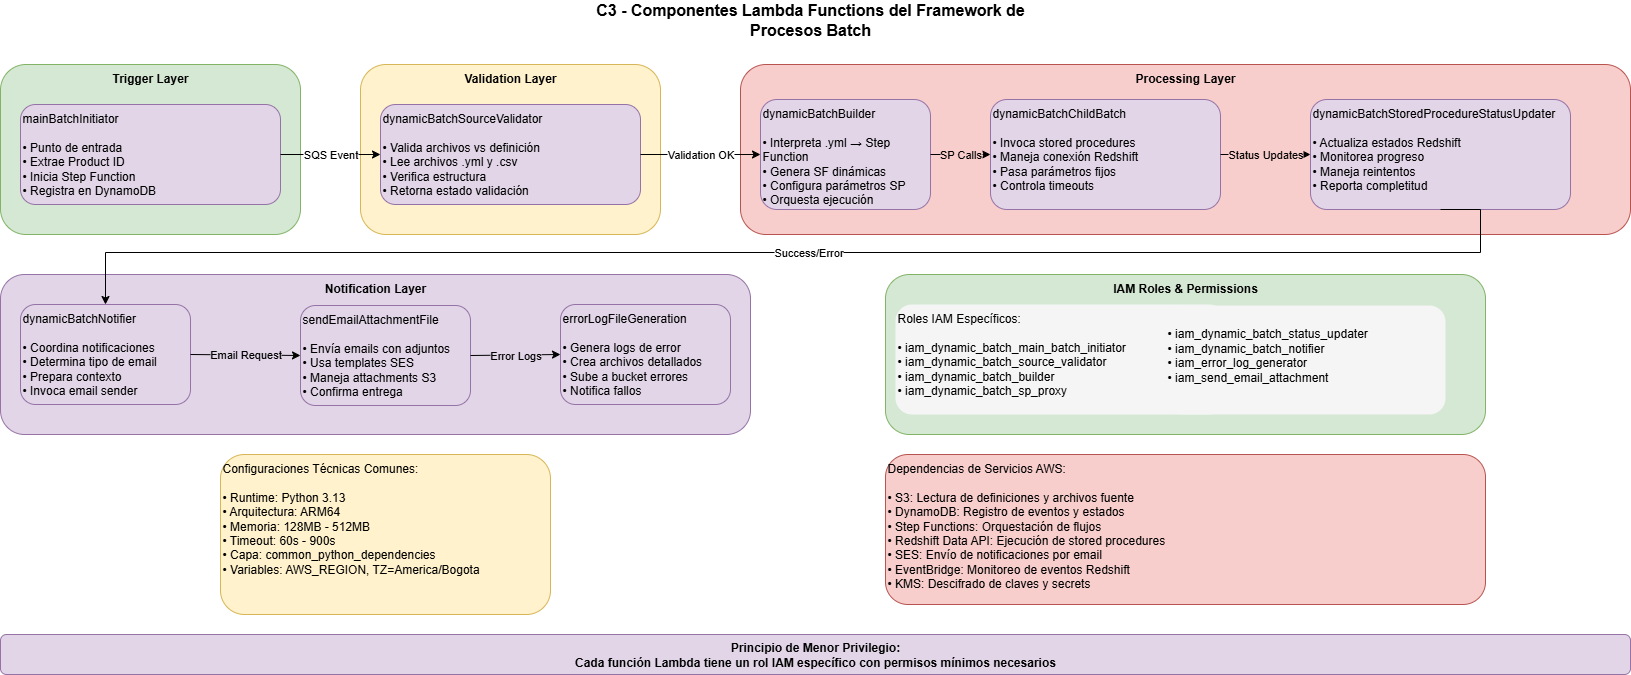

The diagram above was exported from draw.io. Its source (the exported page's mxGraphModel, read from the mxfile embedded in the PNG):
<mxGraphModel dx="1426" dy="841" grid="1" gridSize="10" guides="1" tooltips="1" connect="1" arrows="1" fold="1" page="1" pageScale="1" pageWidth="1600" pageHeight="1000" math="0" shadow="0">
  <root>
    <mxCell id="0" />
    <mxCell id="1" parent="0" />
    <mxCell id="title" value="C3 - Componentes Lambda Functions del Framework de Procesos Batch" style="text;html=1;strokeColor=none;fillColor=none;align=center;verticalAlign=middle;whiteSpace=wrap;rounded=0;fontSize=16;fontStyle=1;" parent="1" vertex="1">
      <mxGeometry x="600" y="20" width="500" height="30" as="geometry" />
    </mxCell>
    <mxCell id="trigger-layer" value="Trigger Layer" style="rounded=1;whiteSpace=wrap;html=1;fillColor=#d5e8d4;strokeColor=#82b366;verticalAlign=top;fontSize=12;fontStyle=1;" parent="1" vertex="1">
      <mxGeometry x="40" y="80" width="300" height="170" as="geometry" />
    </mxCell>
    <mxCell id="main-initiator" value="mainBatchInitiator&#10;&#10;• Punto de entrada&#10;• Extrae Product ID&#10;• Inicia Step Function&#10;• Registra en DynamoDB" style="rounded=1;whiteSpace=wrap;html=1;fillColor=#e1d5e7;strokeColor=#9673a6;align=left;verticalAlign=top;" parent="1" vertex="1">
      <mxGeometry x="60" y="120" width="260" height="100" as="geometry" />
    </mxCell>
    <mxCell id="validation-layer" value="Validation Layer" style="rounded=1;whiteSpace=wrap;html=1;fillColor=#fff2cc;strokeColor=#d6b656;verticalAlign=top;fontSize=12;fontStyle=1;" parent="1" vertex="1">
      <mxGeometry x="400" y="80" width="300" height="170" as="geometry" />
    </mxCell>
    <mxCell id="source-validator" value="dynamicBatchSourceValidator&#10;&#10;• Valida archivos vs definición&#10;• Lee archivos .yml y .csv&#10;• Verifica estructura&#10;• Retorna estado validación" style="rounded=1;whiteSpace=wrap;html=1;fillColor=#e1d5e7;strokeColor=#9673a6;align=left;verticalAlign=top;" parent="1" vertex="1">
      <mxGeometry x="420" y="120" width="260" height="100" as="geometry" />
    </mxCell>
    <mxCell id="processing-layer" value="Processing Layer" style="rounded=1;whiteSpace=wrap;html=1;fillColor=#f8cecc;strokeColor=#b85450;verticalAlign=top;fontSize=12;fontStyle=1;" parent="1" vertex="1">
      <mxGeometry x="780" y="80" width="890" height="170" as="geometry" />
    </mxCell>
    <mxCell id="batch-builder" value="dynamicBatchBuilder&#10;&#10;• Interpreta .yml → Step Function&#10;• Genera SF dinámicas&#10;• Configura parámetros SP&#10;• Orquesta ejecución" style="rounded=1;whiteSpace=wrap;html=1;fillColor=#e1d5e7;strokeColor=#9673a6;align=left;verticalAlign=top;" parent="1" vertex="1">
      <mxGeometry x="800" y="115" width="170" height="110" as="geometry" />
    </mxCell>
    <mxCell id="sp-proxy" value="dynamicBatchChildBatch&lt;br&gt;&lt;br&gt;• Invoca stored procedures&lt;br&gt;• Maneja conexión Redshift&lt;br&gt;• Pasa parámetros fijos&lt;br&gt;• Controla timeouts" style="rounded=1;whiteSpace=wrap;html=1;fillColor=#e1d5e7;strokeColor=#9673a6;align=left;verticalAlign=top;" parent="1" vertex="1">
      <mxGeometry x="1030" y="115" width="230" height="110" as="geometry" />
    </mxCell>
    <mxCell id="status-updater" value="dynamicBatchStoredProcedureStatusUpdater&#10;&#10;• Actualiza estados Redshift&#10;• Monitorea progreso&#10;• Maneja reintentos&#10;• Reporta completitud" style="rounded=1;whiteSpace=wrap;html=1;fillColor=#e1d5e7;strokeColor=#9673a6;align=left;verticalAlign=top;" parent="1" vertex="1">
      <mxGeometry x="1350" y="115" width="260" height="110" as="geometry" />
    </mxCell>
    <mxCell id="notification-layer" value="Notification Layer" style="rounded=1;whiteSpace=wrap;html=1;fillColor=#e1d5e7;strokeColor=#9673a6;verticalAlign=top;fontSize=12;fontStyle=1;" parent="1" vertex="1">
      <mxGeometry x="40" y="290" width="750" height="160" as="geometry" />
    </mxCell>
    <mxCell id="notifier" value="dynamicBatchNotifier&#10;&#10;• Coordina notificaciones&#10;• Determina tipo de email&#10;• Prepara contexto&#10;• Invoca email sender" style="rounded=1;whiteSpace=wrap;html=1;fillColor=#e1d5e7;strokeColor=#9673a6;align=left;verticalAlign=top;" parent="1" vertex="1">
      <mxGeometry x="60" y="320" width="170" height="100" as="geometry" />
    </mxCell>
    <mxCell id="email-sender" value="sendEmailAttachmentFile&#10;&#10;• Envía emails con adjuntos&#10;• Usa templates SES&#10;• Maneja attachments S3&#10;• Confirma entrega" style="rounded=1;whiteSpace=wrap;html=1;fillColor=#e1d5e7;strokeColor=#9673a6;align=left;verticalAlign=top;" parent="1" vertex="1">
      <mxGeometry x="340" y="321" width="170" height="100" as="geometry" />
    </mxCell>
    <mxCell id="error-generator" value="errorLogFileGeneration&#10;&#10;• Genera logs de error&#10;• Crea archivos detallados&#10;• Sube a bucket errores&#10;• Notifica fallos" style="rounded=1;whiteSpace=wrap;html=1;fillColor=#e1d5e7;strokeColor=#9673a6;align=left;verticalAlign=top;" parent="1" vertex="1">
      <mxGeometry x="600" y="320" width="170" height="100" as="geometry" />
    </mxCell>
    <mxCell id="iam-layer" value="IAM Roles &amp; Permissions" style="rounded=1;whiteSpace=wrap;html=1;fillColor=#d5e8d4;strokeColor=#82b366;verticalAlign=top;fontSize=12;fontStyle=1;" parent="1" vertex="1">
      <mxGeometry x="925" y="290" width="600" height="160" as="geometry" />
    </mxCell>
    <mxCell id="iam-roles" value="Roles IAM Específicos:&lt;br&gt;&lt;br&gt;• iam_dynamic_batch_main_batch_initiator&lt;br&gt;• iam_dynamic_batch_source_validator&lt;br&gt;• iam_dynamic_batch_builder&lt;br&gt;• iam_dynamic_batch_sp_proxy" style="rounded=1;whiteSpace=wrap;html=1;fillColor=#f5f5f5;strokeColor=none;align=left;verticalAlign=top;" parent="1" vertex="1">
      <mxGeometry x="935" y="320" width="330" height="110" as="geometry" />
    </mxCell>
    <mxCell id="flow1" value="SQS Event" style="endArrow=classic;html=1;rounded=0;exitX=1;exitY=0.5;exitDx=0;exitDy=0;entryX=0;entryY=0.5;entryDx=0;entryDy=0;" parent="1" source="main-initiator" target="source-validator" edge="1">
      <mxGeometry width="50" height="50" relative="1" as="geometry">
        <mxPoint x="600" y="500" as="sourcePoint" />
        <mxPoint x="650" y="450" as="targetPoint" />
      </mxGeometry>
    </mxCell>
    <mxCell id="flow2" value="Validation OK" style="endArrow=classic;html=1;rounded=0;exitX=1;exitY=0.5;exitDx=0;exitDy=0;entryX=0;entryY=0.5;entryDx=0;entryDy=0;" parent="1" source="source-validator" target="batch-builder" edge="1">
      <mxGeometry width="50" height="50" relative="1" as="geometry">
        <mxPoint x="600" y="500" as="sourcePoint" />
        <mxPoint x="650" y="450" as="targetPoint" />
      </mxGeometry>
    </mxCell>
    <mxCell id="flow3" value="SP Calls" style="endArrow=classic;html=1;rounded=0;exitX=1;exitY=0.5;exitDx=0;exitDy=0;entryX=0;entryY=0.5;entryDx=0;entryDy=0;labelBackgroundColor=light-dark(#f8cecc, #ededed);" parent="1" source="batch-builder" target="sp-proxy" edge="1">
      <mxGeometry width="50" height="50" relative="1" as="geometry">
        <mxPoint x="630" y="500" as="sourcePoint" />
        <mxPoint x="680" y="450" as="targetPoint" />
      </mxGeometry>
    </mxCell>
    <mxCell id="flow4" value="Status Updates" style="endArrow=classic;html=1;rounded=0;exitX=1;exitY=0.5;exitDx=0;exitDy=0;entryX=0;entryY=0.5;entryDx=0;entryDy=0;labelBackgroundColor=light-dark(#f8cecc, #ededed);" parent="1" source="sp-proxy" target="status-updater" edge="1">
      <mxGeometry width="50" height="50" relative="1" as="geometry">
        <mxPoint x="630" y="500" as="sourcePoint" />
        <mxPoint x="680" y="450" as="targetPoint" />
      </mxGeometry>
    </mxCell>
    <mxCell id="flow5" value="Success/Error" style="endArrow=classic;html=1;rounded=0;exitX=0.5;exitY=1;exitDx=0;exitDy=0;entryX=0.5;entryY=0;entryDx=0;entryDy=0;edgeStyle=orthogonalEdgeStyle;" parent="1" source="status-updater" target="notifier" edge="1">
      <mxGeometry width="50" height="50" relative="1" as="geometry">
        <mxPoint x="1520" y="228" as="sourcePoint" />
        <mxPoint x="145" y="318" as="targetPoint" />
        <Array as="points">
          <mxPoint x="1520" y="268" />
          <mxPoint x="145" y="268" />
        </Array>
      </mxGeometry>
    </mxCell>
    <mxCell id="flow6" value="Email Request" style="endArrow=classic;html=1;rounded=0;exitX=1;exitY=0.5;exitDx=0;exitDy=0;entryX=0;entryY=0.5;entryDx=0;entryDy=0;labelBackgroundColor=light-dark(#e1d5e7, #ededed);" parent="1" source="notifier" target="email-sender" edge="1">
      <mxGeometry width="50" height="50" relative="1" as="geometry">
        <mxPoint x="590" y="500" as="sourcePoint" />
        <mxPoint x="640" y="450" as="targetPoint" />
        <mxPoint as="offset" />
      </mxGeometry>
    </mxCell>
    <mxCell id="flow7" value="Error Logs" style="endArrow=classic;html=1;rounded=0;exitX=1;exitY=0.5;exitDx=0;exitDy=0;entryX=0;entryY=0.5;entryDx=0;entryDy=0;labelBackgroundColor=light-dark(#e1d5e7, #ededed);" parent="1" source="email-sender" target="error-generator" edge="1">
      <mxGeometry width="50" height="50" relative="1" as="geometry">
        <mxPoint x="590" y="500" as="sourcePoint" />
        <mxPoint x="640" y="450" as="targetPoint" />
      </mxGeometry>
    </mxCell>
    <mxCell id="tech-specs" value="Configuraciones Técnicas Comunes:&#10;&#10;• Runtime: Python 3.13&#10;• Arquitectura: ARM64&#10;• Memoria: 128MB - 512MB&#10;• Timeout: 60s - 900s&#10;• Capa: common_python_dependencies&#10;• Variables: AWS_REGION, TZ=America/Bogota" style="rounded=1;whiteSpace=wrap;html=1;fillColor=#fff2cc;strokeColor=#d6b656;align=left;verticalAlign=top;" parent="1" vertex="1">
      <mxGeometry x="260" y="470" width="330" height="160" as="geometry" />
    </mxCell>
    <mxCell id="dependencies" value="Dependencias de Servicios AWS:&#10;&#10;• S3: Lectura de definiciones y archivos fuente&#10;• DynamoDB: Registro de eventos y estados&#10;• Step Functions: Orquestación de flujos&#10;• Redshift Data API: Ejecución de stored procedures&#10;• SES: Envío de notificaciones por email&#10;• EventBridge: Monitoreo de eventos Redshift&#10;• KMS: Descifrado de claves y secrets" style="rounded=1;whiteSpace=wrap;html=1;fillColor=#f8cecc;strokeColor=#b85450;align=left;verticalAlign=top;" parent="1" vertex="1">
      <mxGeometry x="925" y="470" width="600" height="150" as="geometry" />
    </mxCell>
    <mxCell id="security-note" value="Principio de Menor Privilegio:&#10;Cada función Lambda tiene un rol IAM específico con permisos mínimos necesarios" style="rounded=1;whiteSpace=wrap;html=1;fillColor=#e1d5e7;strokeColor=#9673a6;align=center;fontStyle=1;" parent="1" vertex="1">
      <mxGeometry x="40" y="650" width="1630" height="40" as="geometry" />
    </mxCell>
    <mxCell id="ocq9a0AT9vsLS5a0ZBN_-1" value="&lt;br&gt;• iam_dynamic_batch_status_updater&lt;br&gt;• iam_dynamic_batch_notifier&lt;br&gt;• iam_error_log_generator&lt;br&gt;• iam_send_email_attachment" style="rounded=1;whiteSpace=wrap;html=1;fillColor=#f5f5f5;strokeColor=none;align=left;verticalAlign=top;glass=0;" parent="1" vertex="1">
      <mxGeometry x="1205" y="321" width="280" height="109" as="geometry" />
    </mxCell>
  </root>
</mxGraphModel>